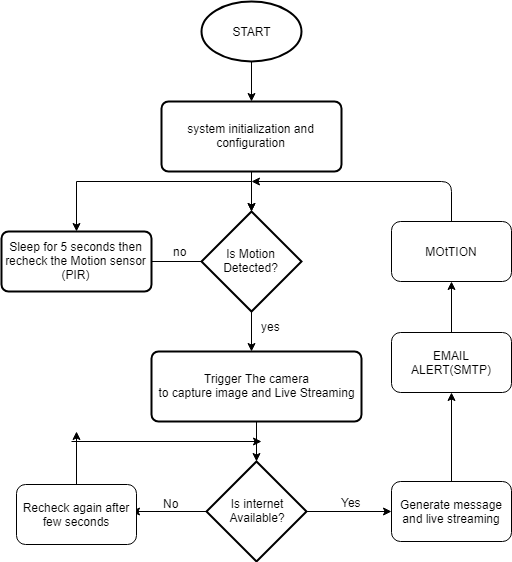

The diagram above was exported from draw.io. Its source (the exported page's mxGraphModel, read from the mxfile embedded in the PNG):
<mxGraphModel dx="1023" dy="550" grid="1" gridSize="10" guides="1" tooltips="1" connect="1" arrows="1" fold="1" page="1" pageScale="1" pageWidth="850" pageHeight="1100" math="0" shadow="0">
  <root>
    <mxCell id="0" />
    <mxCell id="1" parent="0" />
    <mxCell id="J7o8DxzeM__beehMfIYC-4" value="" style="edgeStyle=orthogonalEdgeStyle;rounded=0;orthogonalLoop=1;jettySize=auto;html=1;" edge="1" parent="1" source="J7o8DxzeM__beehMfIYC-2" target="J7o8DxzeM__beehMfIYC-5">
      <mxGeometry relative="1" as="geometry">
        <mxPoint x="390" y="200" as="targetPoint" />
      </mxGeometry>
    </mxCell>
    <mxCell id="J7o8DxzeM__beehMfIYC-2" value="START" style="strokeWidth=2;html=1;shape=mxgraph.flowchart.start_1;whiteSpace=wrap;" vertex="1" parent="1">
      <mxGeometry x="380" y="80" width="100" height="60" as="geometry" />
    </mxCell>
    <mxCell id="J7o8DxzeM__beehMfIYC-8" style="edgeStyle=orthogonalEdgeStyle;rounded=0;orthogonalLoop=1;jettySize=auto;html=1;exitX=0.5;exitY=1;exitDx=0;exitDy=0;" edge="1" parent="1" source="J7o8DxzeM__beehMfIYC-5" target="J7o8DxzeM__beehMfIYC-9">
      <mxGeometry relative="1" as="geometry">
        <mxPoint x="430" y="290" as="targetPoint" />
      </mxGeometry>
    </mxCell>
    <mxCell id="J7o8DxzeM__beehMfIYC-5" value="system initialization and configuration" style="rounded=1;whiteSpace=wrap;html=1;absoluteArcSize=1;arcSize=14;strokeWidth=2;" vertex="1" parent="1">
      <mxGeometry x="340" y="180" width="180" height="70" as="geometry" />
    </mxCell>
    <mxCell id="J7o8DxzeM__beehMfIYC-10" style="edgeStyle=orthogonalEdgeStyle;rounded=0;orthogonalLoop=1;jettySize=auto;html=1;exitX=0.5;exitY=1;exitDx=0;exitDy=0;exitPerimeter=0;" edge="1" parent="1" source="J7o8DxzeM__beehMfIYC-9">
      <mxGeometry relative="1" as="geometry">
        <mxPoint x="430" y="430" as="targetPoint" />
      </mxGeometry>
    </mxCell>
    <mxCell id="J7o8DxzeM__beehMfIYC-11" style="edgeStyle=orthogonalEdgeStyle;rounded=0;orthogonalLoop=1;jettySize=auto;html=1;exitX=0;exitY=0.5;exitDx=0;exitDy=0;exitPerimeter=0;" edge="1" parent="1" source="J7o8DxzeM__beehMfIYC-9">
      <mxGeometry relative="1" as="geometry">
        <mxPoint x="320" y="340" as="targetPoint" />
      </mxGeometry>
    </mxCell>
    <mxCell id="J7o8DxzeM__beehMfIYC-21" value="" style="edgeStyle=orthogonalEdgeStyle;rounded=0;orthogonalLoop=1;jettySize=auto;html=1;" edge="1" parent="1" source="J7o8DxzeM__beehMfIYC-5" target="J7o8DxzeM__beehMfIYC-9">
      <mxGeometry relative="1" as="geometry" />
    </mxCell>
    <mxCell id="J7o8DxzeM__beehMfIYC-9" value="Is Motion&lt;br&gt;Detected?&lt;br&gt;" style="strokeWidth=2;html=1;shape=mxgraph.flowchart.decision;whiteSpace=wrap;" vertex="1" parent="1">
      <mxGeometry x="380" y="290" width="100" height="100" as="geometry" />
    </mxCell>
    <mxCell id="J7o8DxzeM__beehMfIYC-12" value="no" style="text;html=1;resizable=0;points=[];autosize=1;align=left;verticalAlign=top;spacingTop=-4;" vertex="1" parent="1">
      <mxGeometry x="350" y="321" width="30" height="20" as="geometry" />
    </mxCell>
    <mxCell id="J7o8DxzeM__beehMfIYC-13" value="yes" style="text;html=1;resizable=0;points=[];autosize=1;align=left;verticalAlign=top;spacingTop=-4;" vertex="1" parent="1">
      <mxGeometry x="438" y="396" width="30" height="20" as="geometry" />
    </mxCell>
    <mxCell id="J7o8DxzeM__beehMfIYC-22" style="edgeStyle=orthogonalEdgeStyle;rounded=0;orthogonalLoop=1;jettySize=auto;html=1;exitX=0.5;exitY=1;exitDx=0;exitDy=0;" edge="1" parent="1" source="J7o8DxzeM__beehMfIYC-14">
      <mxGeometry relative="1" as="geometry">
        <mxPoint x="435" y="540" as="targetPoint" />
      </mxGeometry>
    </mxCell>
    <mxCell id="J7o8DxzeM__beehMfIYC-14" value="Trigger The camera&lt;br&gt;to capture image and Live Streaming" style="rounded=1;whiteSpace=wrap;html=1;absoluteArcSize=1;arcSize=14;strokeWidth=2;" vertex="1" parent="1">
      <mxGeometry x="330" y="430" width="210" height="70" as="geometry" />
    </mxCell>
    <mxCell id="J7o8DxzeM__beehMfIYC-20" style="edgeStyle=orthogonalEdgeStyle;rounded=0;orthogonalLoop=1;jettySize=auto;html=1;exitX=0.5;exitY=0;exitDx=0;exitDy=0;entryX=0.5;entryY=0;entryDx=0;entryDy=0;" edge="1" parent="1" target="J7o8DxzeM__beehMfIYC-15">
      <mxGeometry relative="1" as="geometry">
        <mxPoint x="430" y="260" as="sourcePoint" />
      </mxGeometry>
    </mxCell>
    <mxCell id="J7o8DxzeM__beehMfIYC-15" value="Sleep for 5 seconds then recheck the Motion sensor (PIR)" style="rounded=1;whiteSpace=wrap;html=1;absoluteArcSize=1;arcSize=14;strokeWidth=2;" vertex="1" parent="1">
      <mxGeometry x="180" y="310" width="150" height="60" as="geometry" />
    </mxCell>
    <mxCell id="J7o8DxzeM__beehMfIYC-25" style="edgeStyle=orthogonalEdgeStyle;rounded=0;orthogonalLoop=1;jettySize=auto;html=1;exitX=1;exitY=0.5;exitDx=0;exitDy=0;exitPerimeter=0;" edge="1" parent="1" source="J7o8DxzeM__beehMfIYC-24">
      <mxGeometry relative="1" as="geometry">
        <mxPoint x="570" y="590" as="targetPoint" />
      </mxGeometry>
    </mxCell>
    <mxCell id="J7o8DxzeM__beehMfIYC-27" style="edgeStyle=orthogonalEdgeStyle;rounded=0;orthogonalLoop=1;jettySize=auto;html=1;exitX=0;exitY=0.5;exitDx=0;exitDy=0;exitPerimeter=0;" edge="1" parent="1" source="J7o8DxzeM__beehMfIYC-24">
      <mxGeometry relative="1" as="geometry">
        <mxPoint x="310" y="590" as="targetPoint" />
      </mxGeometry>
    </mxCell>
    <mxCell id="J7o8DxzeM__beehMfIYC-24" value="Is internet&lt;br&gt;Available?&lt;br&gt;" style="strokeWidth=2;html=1;shape=mxgraph.flowchart.decision;whiteSpace=wrap;" vertex="1" parent="1">
      <mxGeometry x="385" y="540" width="100" height="100" as="geometry" />
    </mxCell>
    <mxCell id="J7o8DxzeM__beehMfIYC-26" value="Yes" style="text;html=1;resizable=0;points=[];autosize=1;align=left;verticalAlign=top;spacingTop=-4;" vertex="1" parent="1">
      <mxGeometry x="518" y="572" width="30" height="20" as="geometry" />
    </mxCell>
    <mxCell id="J7o8DxzeM__beehMfIYC-28" value="No" style="text;html=1;resizable=0;points=[];autosize=1;align=left;verticalAlign=top;spacingTop=-4;" vertex="1" parent="1">
      <mxGeometry x="340" y="573" width="30" height="20" as="geometry" />
    </mxCell>
    <mxCell id="J7o8DxzeM__beehMfIYC-31" value="" style="edgeStyle=orthogonalEdgeStyle;rounded=0;orthogonalLoop=1;jettySize=auto;html=1;" edge="1" parent="1" source="J7o8DxzeM__beehMfIYC-29">
      <mxGeometry relative="1" as="geometry">
        <mxPoint x="255" y="510" as="targetPoint" />
      </mxGeometry>
    </mxCell>
    <mxCell id="J7o8DxzeM__beehMfIYC-29" value="Recheck again after few seconds" style="rounded=1;whiteSpace=wrap;html=1;" vertex="1" parent="1">
      <mxGeometry x="195" y="563" width="120" height="60" as="geometry" />
    </mxCell>
    <mxCell id="J7o8DxzeM__beehMfIYC-32" value="" style="endArrow=classic;html=1;" edge="1" parent="1">
      <mxGeometry width="50" height="50" relative="1" as="geometry">
        <mxPoint x="250" y="520" as="sourcePoint" />
        <mxPoint x="440" y="520" as="targetPoint" />
      </mxGeometry>
    </mxCell>
    <mxCell id="J7o8DxzeM__beehMfIYC-35" value="" style="edgeStyle=orthogonalEdgeStyle;rounded=0;orthogonalLoop=1;jettySize=auto;html=1;" edge="1" parent="1" source="J7o8DxzeM__beehMfIYC-33" target="J7o8DxzeM__beehMfIYC-34">
      <mxGeometry relative="1" as="geometry" />
    </mxCell>
    <mxCell id="J7o8DxzeM__beehMfIYC-33" value="Generate message and live streaming" style="rounded=1;whiteSpace=wrap;html=1;" vertex="1" parent="1">
      <mxGeometry x="570" y="560" width="120" height="60" as="geometry" />
    </mxCell>
    <mxCell id="J7o8DxzeM__beehMfIYC-37" value="" style="edgeStyle=orthogonalEdgeStyle;rounded=0;orthogonalLoop=1;jettySize=auto;html=1;" edge="1" parent="1" source="J7o8DxzeM__beehMfIYC-34" target="J7o8DxzeM__beehMfIYC-36">
      <mxGeometry relative="1" as="geometry" />
    </mxCell>
    <mxCell id="J7o8DxzeM__beehMfIYC-34" value="EMAIL ALERT(SMTP)" style="rounded=1;whiteSpace=wrap;html=1;" vertex="1" parent="1">
      <mxGeometry x="570" y="411" width="120" height="60" as="geometry" />
    </mxCell>
    <mxCell id="J7o8DxzeM__beehMfIYC-36" value="MOtTION" style="rounded=1;whiteSpace=wrap;html=1;" vertex="1" parent="1">
      <mxGeometry x="570" y="300" width="120" height="60" as="geometry" />
    </mxCell>
    <mxCell id="J7o8DxzeM__beehMfIYC-38" value="" style="endArrow=classic;html=1;exitX=0.5;exitY=0;exitDx=0;exitDy=0;" edge="1" parent="1" source="J7o8DxzeM__beehMfIYC-36">
      <mxGeometry width="50" height="50" relative="1" as="geometry">
        <mxPoint x="180" y="710" as="sourcePoint" />
        <mxPoint x="430" y="260" as="targetPoint" />
        <Array as="points">
          <mxPoint x="630" y="260" />
        </Array>
      </mxGeometry>
    </mxCell>
  </root>
</mxGraphModel>